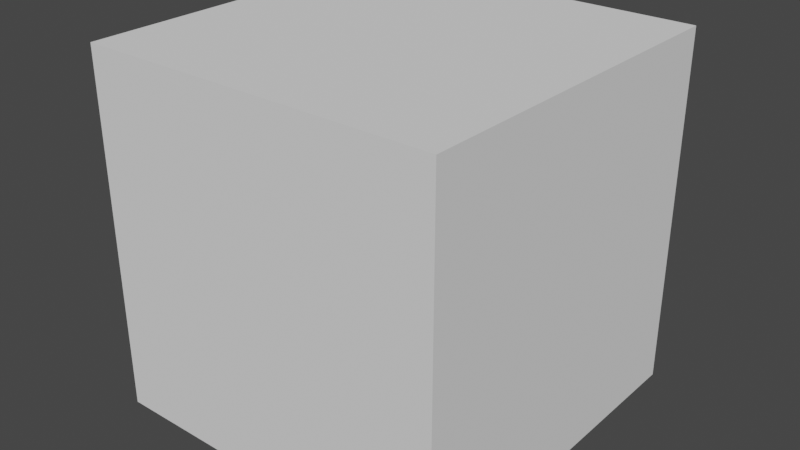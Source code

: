 # Source: cube.blend  (saved by Blender 4.3.34; exported with 4.5.12 LTS)
import bpy
from mathutils import Matrix  # noqa: F401  (used for matrix-valued properties, if any)

bpy.ops.wm.read_factory_settings(use_empty=True)
scene = bpy.context.scene
scene.name = 'Scene'

# ---- node groups
ng_modernprimitive_cube_0002 = bpy.data.node_groups.new('[ModernPrimitive]Cube_0002', 'GeometryNodeTree')
_s = ng_modernprimitive_cube_0002.interface.new_socket(name='Geometry', in_out='OUTPUT', socket_type='NodeSocketGeometry')
_s = ng_modernprimitive_cube_0002.interface.new_socket(name='SizeX', in_out='INPUT', socket_type='NodeSocketFloat')
_s.default_value = 1.0
_s.min_value = 1e-05
_s.max_value = 1e+05
_s.hide_value = True
_s = ng_modernprimitive_cube_0002.interface.new_socket(name='SizeY', in_out='INPUT', socket_type='NodeSocketFloat')
_s.default_value = 1.0
_s.min_value = 1e-05
_s.max_value = 1e+05
_s = ng_modernprimitive_cube_0002.interface.new_socket(name='SizeZ', in_out='INPUT', socket_type='NodeSocketFloat')
_s.default_value = 1.0
_s.min_value = 1e-05
_s.max_value = 1e+05
_s = ng_modernprimitive_cube_0002.interface.new_socket(name='Division X', in_out='INPUT', socket_type='NodeSocketInt')
_s.default_value = 2
_s.min_value = 2
_s.max_value = 1000
_s.hide_value = True
_s = ng_modernprimitive_cube_0002.interface.new_socket(name='Division Y', in_out='INPUT', socket_type='NodeSocketInt')
_s.default_value = 2
_s.min_value = 2
_s.max_value = 1000
_s.hide_value = True
_s = ng_modernprimitive_cube_0002.interface.new_socket(name='Division Z', in_out='INPUT', socket_type='NodeSocketInt')
_s.default_value = 2
_s.min_value = 2
_s.max_value = 1000
_s.hide_value = True
_s = ng_modernprimitive_cube_0002.interface.new_socket(name='Global Division', in_out='INPUT', socket_type='NodeSocketFloat')
_s.default_value = 1.0
_s.min_value = 1.0
_s.max_value = 1000.0
ng_modernprimitive_cube_0002.is_modifier = True
_N = ng_modernprimitive_cube_0002.nodes; _L = ng_modernprimitive_cube_0002.links
n0 = _N.new('NodeGroupInput'); n0.name = 'Group Input'; n0.location = (29, -87)
n1 = _N.new('NodeGroupOutput'); n1.name = 'Group Output'; n1.location = (945, -63)
n2 = _N.new('GeometryNodeMeshCube'); n2.name = 'Cube'; n2.location = (716, -63)
n3 = _N.new('GeometryNodeGizmoLinear'); n3.name = 'Linear Gizmo'; n3.location = (487, -62)
n3.label = 'Size X'
n3.color_id = 'X'
n3.draw_style = 'BOX'
n3.inputs[2].default_value = (1.0, 0.0, 0.0)
n4 = _N.new('ShaderNodeCombineXYZ'); n4.name = 'Combine XYZ.001'; n4.location = (248, -110)
n4.label = '(X, 0, 0)'
n4.hide = True
n5 = _N.new('GeometryNodeGizmoLinear'); n5.name = 'Linear Gizmo.001'; n5.location = (441, -66)
n5.label = 'Size Y'
n5.color_id = 'Y'
n5.draw_style = 'BOX'
n5.inputs[2].default_value = (0.0, 1.0, 0.0)
n6 = _N.new('ShaderNodeCombineXYZ'); n6.name = 'Combine XYZ.002'; n6.location = (224, -129)
n6.label = '(0, Y, 0)'
n6.hide = True
n7 = _N.new('ShaderNodeCombineXYZ'); n7.name = 'Combine XYZ.003'; n7.location = (258, -63)
n7.hide = True
n8 = _N.new('ShaderNodeVectorMath'); n8.name = 'Vector Math'; n8.location = (487, -63)
n8.label = 'x2'
n8.hide = True
n8.operation = 'MULTIPLY'
n8.inputs[1].default_value = (2.0, 2.0, 2.0)
n9 = _N.new('GeometryNodeGizmoLinear'); n9.name = 'Linear Gizmo.002'; n9.location = (532, -59)
n9.label = 'Size Z'
n9.color_id = 'Z'
n9.draw_style = 'BOX'
n10 = _N.new('ShaderNodeCombineXYZ'); n10.name = 'Combine XYZ.004'; n10.location = (335, -219)
n10.label = '(0, 0, Z)'
n10.hide = True
n11 = _N.new('NodeFrame'); n11.name = 'Frame.001'; n11.location = (-306, 991)
n11.label = 'Gizmo X'
n11.width = 657
n11.label_size = 33
n12 = _N.new('NodeFrame'); n12.name = 'Frame.002'; n12.location = (-938, 957)
n12.label = 'Gizmo Y'
n12.width = 613
n12.label_size = 36
n13 = _N.new('NodeFrame'); n13.name = 'Frame.003'; n13.location = (-947, 339)
n13.label = 'Gizmo Z'
n13.width = 702
n13.label_size = 35
n14 = _N.new('NodeGroupInput'); n14.name = 'Group Input.001'; n14.location = (29, -63)
n15 = _N.new('NodeFrame'); n15.name = 'Frame'; n15.location = (-810, 1394)
n15.label = 'Make Cube'
n15.width = 1114
n15.label_size = 35
n16 = _N.new('NodeGroupInput'); n16.name = 'Group Input.002'; n16.location = (29, -62)
n17 = _N.new('NodeReroute'); n17.name = 'Reroute'; n17.location = (258, -62)
n17.width = 16
n17.socket_idname = 'NodeSocketFloat'
n18 = _N.new('NodeGroupInput'); n18.name = 'Group Input.003'; n18.location = (30, -66)
n19 = _N.new('NodeReroute'); n19.name = 'Reroute.002'; n19.location = (290, -66)
n19.width = 16
n19.socket_idname = 'NodeSocketFloat'
n20 = _N.new('NodeReroute'); n20.name = 'Reroute.003'; n20.location = (364, -66)
n20.width = 16
n20.socket_idname = 'NodeSocketFloat'
n21 = _N.new('GeometryNodeGizmoDial'); n21.name = 'Dial Gizmo'; n21.location = (716, -65)
n21.label = 'Global Division'
n21.color_id = 'SECONDARY'
n21.inputs[2].default_value = (1.0, 1.0, -1.0)
n21.inputs[4].default_value = 0.5
n22 = _N.new('NodeGroupInput'); n22.name = 'Group Input.004'; n22.location = (30, -65)
n23 = _N.new('ShaderNodeCombineXYZ'); n23.name = 'Combine XYZ.005'; n23.location = (487, -65)
n23.label = '(0, 0, Z)'
n24 = _N.new('NodeFrame'); n24.name = 'Frame.004'; n24.location = (-980, -388)
n24.label = 'Global Division'
n24.width = 886
n24.label_size = 36
n25 = _N.new('ShaderNodeMath'); n25.name = 'Math'; n25.location = (347, -122)
n25.label = 'x GlobalDivision'
n25.hide = True
n25.operation = 'MULTIPLY'
n26 = _N.new('ShaderNodeMath'); n26.name = 'Math.003'; n26.location = (510, -124)
n26.label = 'clamp'
n26.hide = True
n26.operation = 'MAXIMUM'
n26.inputs[1].default_value = 2.0
n27 = _N.new('ShaderNodeMath'); n27.name = 'Math.004'; n27.location = (342, -188)
n27.label = 'x GlobalDivision'
n27.hide = True
n27.operation = 'MULTIPLY'
n28 = _N.new('ShaderNodeMath'); n28.name = 'Math.005'; n28.location = (337, -251)
n28.label = 'x GlobalDivision'
n28.hide = True
n28.operation = 'MULTIPLY'
n29 = _N.new('ShaderNodeMath'); n29.name = 'Math.006'; n29.location = (516, -195)
n29.label = 'clamp'
n29.hide = True
n29.operation = 'MAXIMUM'
n29.inputs[1].default_value = 2.0
n30 = _N.new('ShaderNodeMath'); n30.name = 'Math.007'; n30.location = (510, -249)
n30.label = 'clamp'
n30.hide = True
n30.operation = 'MAXIMUM'
n30.inputs[1].default_value = 2.0
n31 = _N.new('GeometryNodeGizmoDial'); n31.name = 'Dial Gizmo.001'; n31.location = (486, -315)
n31.label = 'Division X'
n31.color_id = 'X'
n31.inputs[2].default_value = (-1.0, 0.0, 0.0)
n31.inputs[4].default_value = 0.5
n32 = _N.new('GeometryNodeGizmoDial'); n32.name = 'Dial Gizmo.002'; n32.location = (530, -300)
n32.label = 'Division Z'
n32.color_id = 'Z'
n32.inputs[2].default_value = (0.0, 0.0, -1.0)
n32.inputs[4].default_value = 0.5
n33 = _N.new('ShaderNodeMath'); n33.name = 'Math.010'; n33.location = (259, -122)
n33.label = 'x -1'
n33.hide = True
n33.operation = 'MULTIPLY'
n33.inputs[1].default_value = -1.0
n34 = _N.new('ShaderNodeMath'); n34.name = 'Math.011'; n34.location = (259, -65)
n34.label = 'x -1'
n34.hide = True
n34.operation = 'MULTIPLY'
n34.inputs[1].default_value = -1.0
n35 = _N.new('GeometryNodeGizmoDial'); n35.name = 'Dial Gizmo.003'; n35.location = (443, -303)
n35.label = 'Division Y'
n35.color_id = 'Y'
n35.inputs[2].default_value = (0.0, -1.0, 0.0)
n35.inputs[4].default_value = 0.5
n0.parent = n13
n1.parent = n15
n2.parent = n15
n3.parent = n11
n4.parent = n11
n5.parent = n12
n6.parent = n12
n7.parent = n15
n8.parent = n15
n9.parent = n13
n10.parent = n13
n14.parent = n15
n16.parent = n11
n17.parent = n11
n18.parent = n12
n19.parent = n12
n20.parent = n12
n21.parent = n24
n22.parent = n24
n23.parent = n24
n25.parent = n15
n26.parent = n15
n27.parent = n15
n28.parent = n15
n29.parent = n15
n30.parent = n15
n31.parent = n11
n32.parent = n13
n33.parent = n24
n34.parent = n24
n35.parent = n12
_L.new(n2.outputs[0], n1.inputs[0])
_L.new(n4.outputs[0], n3.inputs[1])
_L.new(n6.outputs[0], n5.inputs[1])
_L.new(n7.outputs[0], n8.inputs[0])
_L.new(n8.outputs[0], n2.inputs[0])
_L.new(n10.outputs[0], n9.inputs[1])
_L.new(n0.outputs[2], n10.inputs[2])
_L.new(n0.outputs[2], n9.inputs[0])
_L.new(n14.outputs[0], n7.inputs[0])
_L.new(n14.outputs[1], n7.inputs[1])
_L.new(n14.outputs[2], n7.inputs[2])
_L.new(n26.outputs[0], n2.inputs[1])
_L.new(n16.outputs[0], n4.inputs[0])
_L.new(n16.outputs[0], n17.inputs[0])
_L.new(n17.outputs[0], n3.inputs[0])
_L.new(n18.outputs[1], n6.inputs[1])
_L.new(n18.outputs[1], n19.inputs[0])
_L.new(n19.outputs[0], n20.inputs[0])
_L.new(n20.outputs[0], n5.inputs[0])
_L.new(n22.outputs[2], n23.inputs[2])
_L.new(n22.outputs[6], n21.inputs[0])
_L.new(n14.outputs[3], n25.inputs[0])
_L.new(n14.outputs[6], n25.inputs[1])
_L.new(n25.outputs[0], n26.inputs[0])
_L.new(n14.outputs[4], n27.inputs[0])
_L.new(n14.outputs[5], n28.inputs[0])
_L.new(n27.outputs[0], n29.inputs[0])
_L.new(n28.outputs[0], n30.inputs[0])
_L.new(n29.outputs[0], n2.inputs[2])
_L.new(n30.outputs[0], n2.inputs[3])
_L.new(n14.outputs[6], n28.inputs[1])
_L.new(n14.outputs[6], n27.inputs[1])
_L.new(n16.outputs[3], n31.inputs[0])
_L.new(n4.outputs[0], n31.inputs[1])
_L.new(n0.outputs[5], n32.inputs[0])
_L.new(n10.outputs[0], n32.inputs[1])
_L.new(n23.outputs[0], n21.inputs[1])
_L.new(n22.outputs[1], n33.inputs[0])
_L.new(n33.outputs[0], n23.inputs[1])
_L.new(n22.outputs[0], n34.inputs[0])
_L.new(n34.outputs[0], n23.inputs[0])
_L.new(n18.outputs[4], n35.inputs[0])
_L.new(n6.outputs[0], n35.inputs[1])
n1.is_active_output = True

# ---- world
world_world = bpy.data.worlds.new('World'); scene.world = world_world
world_world.use_nodes = True; world_world.node_tree.nodes.clear()
_N = world_world.node_tree.nodes; _L = world_world.node_tree.links
n0 = _N.new('ShaderNodeOutputWorld'); n0.name = 'World Output'; n0.location = (300, 300)
n1 = _N.new('ShaderNodeBackground'); n1.name = 'Background'; n1.location = (10, 300)
n1.inputs[0].default_value = (0.05088, 0.05088, 0.05088, 1.0)
_L.new(n1.outputs[0], n0.inputs[0])
n0.is_active_output = True
world_world.color = (0.05088, 0.05088, 0.05088)
world_world.use_sun_shadow = False
world_world.sun_shadow_jitter_overblur = 0.0

# ---- meshes
me_modernprimitive_basemesh = bpy.data.meshes.new('[ModernPrimitive]BaseMesh')
me_modernprimitive_basemesh.from_pydata([(-1.0, -1.0, -1.0), (-1.0, -1.0, 1.0), (-1.0, 1.0, -1.0), (-1.0, 1.0, 1.0), (1.0, -1.0, -1.0), (1.0, -1.0, 1.0), (1.0, 1.0, -1.0), (1.0, 1.0, 1.0)], [], [(0, 1, 3, 2), (2, 3, 7, 6), (6, 7, 5, 4), (4, 5, 1, 0), (2, 6, 4, 0), (7, 3, 1, 5)])
_uv = me_modernprimitive_basemesh.uv_layers.new(name='UVMap')
_uv.uv.foreach_set('vector', [0.375, 0.0, 0.625, 0.0, 0.625, 0.25, 0.375, 0.25, 0.375, 0.25, 0.625, 0.25, 0.625, 0.5, 0.375, 0.5, 0.375, 0.5, 0.625, 0.5, 0.625, 0.75, 0.375, 0.75, 0.375, 0.75, 0.625, 0.75, 0.625, 1.0, 0.375, 1.0, 0.125, 0.5, 0.375, 0.5, 0.375, 0.75, 0.125, 0.75, 0.625, 0.5, 0.875, 0.5, 0.875, 0.75, 0.625, 0.75])
me_modernprimitive_basemesh.update()

# ---- objects
ob_cube = bpy.data.objects.new('Cube', me_modernprimitive_basemesh)

# ---- transforms, parenting, visibility, modifiers, constraints
ob_cube.location = (0.0, 0.0, 0.0)
_m = ob_cube.modifiers.new('[ModernPrimitive]Cube', 'NODES')
_m.node_group = ng_modernprimitive_cube_0002

# ---- collection membership
scene.collection.objects.link(ob_cube)

# ---- scene / render settings (as saved in the file)
scene.frame_start = 1; scene.frame_end = 250; scene.frame_set(1)
scene.render.engine = 'CYCLES'
scene.render.compositor_device = 'GPU'
scene.eevee.ray_tracing_options.trace_max_roughness = 0.0
scene.view_settings.view_transform = 'Filmic'
bpy.context.view_layer.update()

# ---- added for rendering (the .blend has no active camera and no usable light): camera, sun
cam_auto = bpy.data.cameras.new('AutoCamera')
cam_auto.lens = 50.0
cam_auto.sensor_width = 36.0
cam_auto.clip_end = 1000.0
ob_auto_camera = bpy.data.objects.new('AutoCamera', cam_auto)
scene.collection.objects.link(ob_auto_camera)
ob_auto_camera.location = (3.20507, -3.84609, 2.56406)
ob_auto_camera.rotation_euler = (1.09748, -7.21219e-08, 0.694738)
scene.camera = ob_auto_camera
light_auto_sun = bpy.data.lights.new('AutoSun', 'SUN')
light_auto_sun.energy = 3.0
light_auto_sun.angle = 0.0523599
ob_auto_sun = bpy.data.objects.new('AutoSun', light_auto_sun)
scene.collection.objects.link(ob_auto_sun)
ob_auto_sun.rotation_euler = (0.872665, 0.174533, 0.523599)
bpy.context.view_layer.update()

